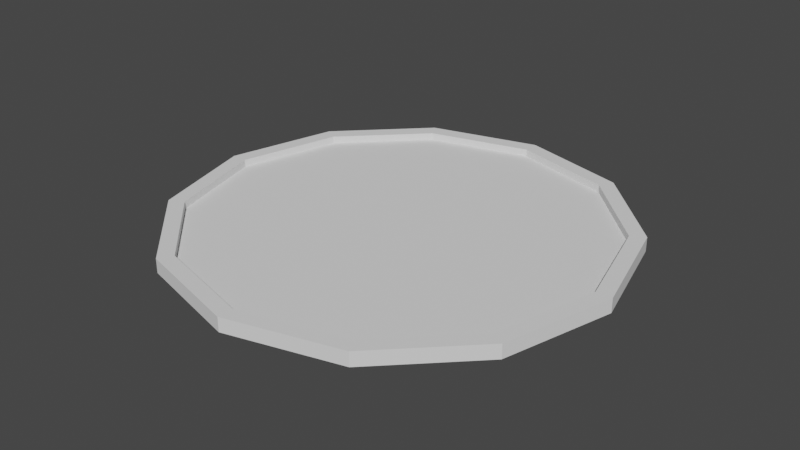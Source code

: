 # Source: Trail.blend  (saved by Blender 3.0.42; exported with 4.5.12 LTS)
import bpy
from mathutils import Matrix  # noqa: F401  (used for matrix-valued properties, if any)

bpy.ops.wm.read_factory_settings(use_empty=True)
scene = bpy.context.scene
scene.name = 'Scene'

# ---- collections
col_collection = bpy.data.collections.new('Collection'); scene.collection.children.link(col_collection)

# ---- world
world_world = bpy.data.worlds.new('World'); scene.world = world_world
world_world.use_nodes = True; world_world.node_tree.nodes.clear()
_N = world_world.node_tree.nodes; _L = world_world.node_tree.links
n0 = _N.new('ShaderNodeOutputWorld'); n0.name = 'World Output'; n0.location = (300, 300)
n1 = _N.new('ShaderNodeBackground'); n1.name = 'Background'; n1.location = (10, 300)
n1.inputs[0].default_value = (0.05088, 0.05088, 0.05088, 1.0)
_L.new(n1.outputs[0], n0.inputs[0])
n0.is_active_output = True
world_world.color = (0.05088, 0.05088, 0.05088)
world_world.use_sun_shadow = False
world_world.sun_shadow_jitter_overblur = 0.0

# ---- meshes
me_circle_001 = bpy.data.meshes.new('Circle.001')
me_circle_001.from_pydata([(0.0, -4.371e-08, -1.0), (-0.5, -3.786e-08, -0.866), (-0.866, -2.186e-08, -0.5), (-1.0, 1.911e-15, 4.371e-08), (-0.866, 2.186e-08, 0.5), (-0.5, 3.786e-08, 0.866), (8.742e-08, 4.371e-08, 1.0), (0.5, 3.786e-08, 0.866), (0.866, 2.186e-08, 0.5), (1.0, -5.213e-16, -1.192e-08), (0.866, -2.186e-08, -0.5), (0.5, -3.786e-08, -0.866), (-4.47e-08, -2.524e-08, -0.5774), (0.0, -6.514e-16, -1.49e-08), (1.341e-07, 2.524e-08, 0.5774), (0.0, 0.06373, -1.0), (-0.5, 0.06373, -0.866), (-0.866, 0.06373, -0.5), (-1.0, 0.06373, 4.093e-08), (-0.866, 0.06373, 0.5), (-0.5, 0.06373, 0.866), (8.742e-08, 0.06373, 1.0), (0.5, 0.06373, 0.866), (0.866, 0.06373, 0.5), (1.0, 0.06373, -1.471e-08), (0.866, 0.06373, -0.5), (0.5, 0.06373, -0.866), (1.144e-09, 0.06373, -0.928), (-0.464, 0.06373, -0.8037), (-0.8037, 0.06373, -0.464), (-0.928, 0.06373, 3.849e-08), (-0.8037, 0.06373, 0.464), (-0.464, 0.06373, 0.8037), (8.227e-08, 0.06373, 0.928), (0.464, 0.06373, 0.8037), (0.8037, 0.06373, 0.464), (0.928, 0.06373, -1.314e-08), (0.8037, 0.06373, -0.464), (0.464, 0.06373, -0.8037), (1.144e-09, 0.03035, -0.928), (-0.464, 0.03035, -0.8037), (-0.8037, 0.03035, -0.464), (-0.928, 0.03035, 3.995e-08), (-0.8037, 0.03035, 0.464), (-0.464, 0.03035, 0.8037), (8.227e-08, 0.03035, 0.928), (0.464, 0.03035, 0.8037), (0.8037, 0.03035, 0.464), (0.928, 0.03035, -1.168e-08), (0.8037, 0.03035, -0.464), (0.464, 0.03035, -0.8037), (-5.96e-08, 0.03035, -0.5358), (2.98e-08, 0.03035, 2.848e-08), (1.341e-07, 0.03035, 0.5358)], [], [(2, 1, 0, 12), (12, 0, 11, 10), (3, 2, 12, 13), (13, 12, 10, 9), (4, 3, 13, 14), (14, 13, 9, 8), (5, 4, 14, 6), (6, 14, 8, 7), (7, 22, 21, 6), (4, 19, 18, 3), (11, 26, 25, 10), (1, 16, 15, 0), (8, 23, 22, 7), (5, 20, 19, 4), (0, 15, 26, 11), (2, 17, 16, 1), (9, 24, 23, 8), (6, 21, 20, 5), (3, 18, 17, 2), (10, 25, 24, 9), (17, 29, 28, 16), (24, 36, 35, 23), (21, 33, 32, 20), (18, 30, 29, 17), (25, 37, 36, 24), (22, 34, 33, 21), (19, 31, 30, 18), (26, 38, 37, 25), (16, 28, 27, 15), (23, 35, 34, 22), (20, 32, 31, 19), (15, 27, 38, 26), (27, 39, 50, 38), (29, 41, 40, 28), (36, 48, 47, 35), (33, 45, 44, 32), (30, 42, 41, 29), (37, 49, 48, 36), (34, 46, 45, 33), (31, 43, 42, 30), (38, 50, 49, 37), (28, 40, 39, 27), (35, 47, 46, 34), (32, 44, 43, 31), (40, 41, 51, 39), (39, 51, 49, 50), (41, 42, 52, 51), (51, 52, 48, 49), (42, 43, 53, 52), (52, 53, 47, 48), (43, 44, 45, 53), (53, 45, 46, 47)])
_uv = me_circle_001.uv_layers.new(name='UVMap')
_uv.uv.foreach_set('vector', [0.0, 0.0, 0.0, 0.0, 0.0, 0.0, 0.0, 0.0, 0.0, 0.0, 0.0, 0.0, 0.0, 0.0, 0.0, 0.0, 0.0, 0.0, 0.0, 0.0, 0.0, 0.0, 0.0, 0.0, 0.0, 0.0, 0.0, 0.0, 0.0, 0.0, 0.0, 0.0, 0.0, 0.0, 0.0, 0.0, 0.0, 0.0, 0.0, 0.0, 0.0, 0.0, 0.0, 0.0, 0.0, 0.0, 0.0, 0.0, 0.0, 0.0, 0.0, 0.0, 0.0, 0.0, 0.0, 0.0, 0.0, 0.0, 0.0, 0.0, 0.0, 0.0, 0.0, 0.0, 0.0, 0.0, 0.0, 0.0, 0.0, 0.0, 0.0, 0.0, 0.0, 0.0, 0.0, 0.0, 0.0, 0.0, 0.0, 0.0, 0.0, 0.0, 0.0, 0.0, 0.0, 0.0, 0.0, 0.0, 0.0, 0.0, 0.0, 0.0, 0.0, 0.0, 0.0, 0.0, 0.0, 0.0, 0.0, 0.0, 0.0, 0.0, 0.0, 0.0, 0.0, 0.0, 0.0, 0.0, 0.0, 0.0, 0.0, 0.0, 0.0, 0.0, 0.0, 0.0, 0.0, 0.0, 0.0, 0.0, 0.0, 0.0, 0.0, 0.0, 0.0, 0.0, 0.0, 0.0, 0.0, 0.0, 0.0, 0.0, 0.0, 0.0, 0.0, 0.0, 0.0, 0.0, 0.0, 0.0, 0.0, 0.0, 0.0, 0.0, 0.0, 0.0, 0.0, 0.0, 0.0, 0.0, 0.0, 0.0, 0.0, 0.0, 0.0, 0.0, 0.0, 0.0, 0.0, 0.0, 0.0, 0.0, 0.0, 0.0, 0.0, 0.0, 0.0, 0.0, 0.0, 0.0, 0.0, 0.0, 0.0, 0.0, 0.0, 0.0, 0.0, 0.0, 0.0, 0.0, 0.0, 0.0, 0.0, 0.0, 0.0, 0.0, 0.0, 0.0, 0.0, 0.0, 0.0, 0.0, 0.0, 0.0, 0.0, 0.0, 0.0, 0.0, 0.0, 0.0, 0.0, 0.0, 0.0, 0.0, 0.0, 0.0, 0.0, 0.0, 0.0, 0.0, 0.0, 0.0, 0.0, 0.0, 0.0, 0.0, 0.0, 0.0, 0.0, 0.0, 0.0, 0.0, 0.0, 0.0, 0.0, 0.0, 0.0, 0.0, 0.0, 0.0, 0.0, 0.0, 0.0, 0.0, 0.0, 0.0, 0.0, 0.0, 0.0, 0.0, 0.0, 0.0, 0.0, 0.0, 0.0, 0.0, 0.0, 0.0, 0.0, 0.0, 0.0, 0.0, 0.0, 0.0, 0.0, 0.0, 0.0, 0.0, 0.0, 0.0, 0.0, 0.0, 0.0, 0.0, 0.0, 0.0, 0.0, 0.0, 0.0, 0.0, 0.0, 0.0, 0.0, 0.0, 0.0, 0.0, 0.0, 0.0, 0.0, 0.0, 0.0, 0.0, 0.0, 0.0, 0.0, 0.0, 0.0, 0.0, 0.0, 0.0, 0.0, 0.0, 0.0, 0.0, 0.0, 0.0, 0.0, 0.0, 0.0, 0.0, 0.0, 0.0, 0.0, 0.0, 0.0, 0.0, 0.0, 0.0, 0.0, 0.0, 0.0, 0.0, 0.0, 0.0, 0.0, 0.0, 0.0, 0.0, 0.0, 0.0, 0.0, 0.0, 0.0, 0.0, 0.0, 0.0, 0.0, 0.0, 0.0, 0.0, 0.0, 0.0, 0.0, 0.0, 0.0, 0.0, 0.0, 0.0, 0.0, 0.0, 0.0, 0.0, 0.0, 0.0, 0.0, 0.0, 0.0, 0.0, 0.0, 0.0, 0.0, 0.0, 0.0, 0.0, 0.0, 0.0, 0.0, 0.0, 0.0, 0.0, 0.0, 0.0, 0.0, 0.0, 0.0, 0.0, 0.0, 0.0, 0.0, 0.0, 0.0, 0.0, 0.0, 0.0, 0.0, 0.0, 0.0, 0.0, 0.0, 0.0, 0.0, 0.0, 0.0, 0.0, 0.0, 0.0, 0.0, 0.0, 0.0, 0.0, 0.0, 0.0, 0.0, 0.0, 0.0, 0.0, 0.0, 0.0, 0.0, 0.0, 0.0, 0.0, 0.0, 0.0, 0.0, 0.0, 0.0, 0.0, 0.0, 0.0, 0.0, 0.0, 0.0, 0.0, 0.0, 0.0])
me_circle_001.use_remesh_fix_poles = True
me_circle_001.use_remesh_preserve_attributes = False
me_circle_001.update()

# ---- objects
ob_circle = bpy.data.objects.new('Circle', me_circle_001)

# ---- transforms, parenting, visibility, modifiers, constraints
ob_circle.location = (0.0, 0.0, 0.0)
ob_circle.rotation_euler = (1.571, -0.0, 0.0)

# ---- collection membership
col_collection.objects.link(ob_circle)

# ---- scene / render settings (as saved in the file)
scene.frame_start = 1; scene.frame_end = 250; scene.frame_set(1)
scene.render.engine = 'BLENDER_EEVEE_NEXT'
scene.cycles.sampling_pattern = 'TABULATED_SOBOL'
scene.cycles.use_light_tree = False
scene.view_settings.view_transform = 'Filmic'
bpy.context.view_layer.update()

# ---- added for rendering (the .blend has no active camera and no usable light): camera, sun
cam_auto = bpy.data.cameras.new('AutoCamera')
cam_auto.lens = 50.0
cam_auto.sensor_width = 36.0
cam_auto.clip_end = 1000.0
ob_auto_camera = bpy.data.objects.new('AutoCamera', cam_auto)
scene.collection.objects.link(ob_auto_camera)
ob_auto_camera.location = (2.61759, -3.14111, 2.12594)
ob_auto_camera.rotation_euler = (1.09748, -7.21219e-08, 0.694738)
scene.camera = ob_auto_camera
light_auto_sun = bpy.data.lights.new('AutoSun', 'SUN')
light_auto_sun.energy = 3.0
light_auto_sun.angle = 0.0523599
ob_auto_sun = bpy.data.objects.new('AutoSun', light_auto_sun)
scene.collection.objects.link(ob_auto_sun)
ob_auto_sun.rotation_euler = (0.872665, 0.174533, 0.523599)
bpy.context.view_layer.update()

